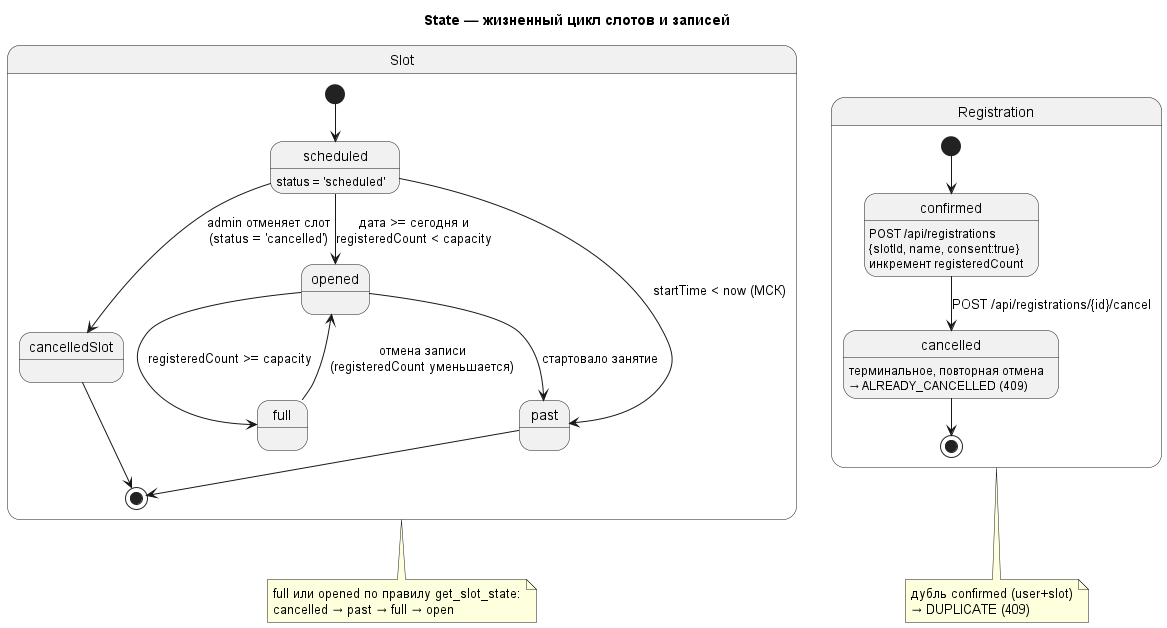

The diagram above was rendered by PlantUML. Its source (embedded in the PNG):
@startuml
title State — жизненный цикл слотов и записей

state "Slot" as SlotSt {
  state scheduled <<s>>
  state cancelledSlot <<s>>
  state opened
  state full
  state past

  [*] --> scheduled
  scheduled : status = 'scheduled'
  scheduled --> cancelledSlot : admin отменяет слот\n(status = 'cancelled')
  scheduled --> opened : дата >= сегодня и\nregisteredCount < capacity
  scheduled --> past : startTime < now (МСК)
  opened --> full : registeredCount >= capacity
  opened --> past : стартовало занятие
  full --> opened : отмена записи\n(registeredCount уменьшается)
  cancelledSlot --> [*]
  past --> [*]
}

state "Registration" as RegSt {
  state confirmed <<s>>
  state cancelled

  [*] --> confirmed
  confirmed : POST /api/registrations\n{slotId, name, consent:true}
  confirmed : инкремент registeredCount
  confirmed --> cancelled : POST /api/registrations/{id}/cancel
  cancelled : терминальное, повторная отмена\n→ ALREADY_CANCELLED (409)
  cancelled --> [*]
}

note bottom of SlotSt
  full или opened по правилу get_slot_state:
  cancelled → past → full → open
end note

note bottom of RegSt
  дубль confirmed (user+slot)
  → DUPLICATE (409)
end note

@enduml